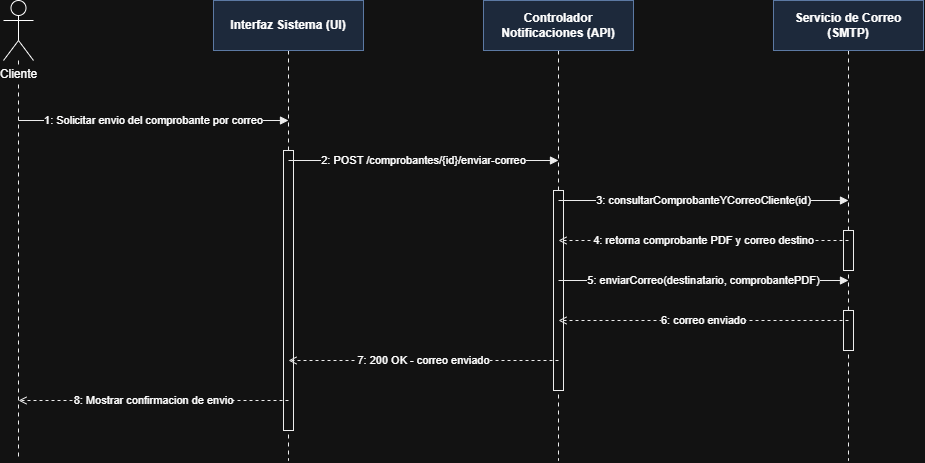

The diagram above was exported from draw.io. Its source (the exported page's mxGraphModel, read from the mxfile embedded in the PNG):
<mxGraphModel dx="1273" dy="567" grid="1" gridSize="10" guides="1" tooltips="1" connect="1" arrows="1" fold="1" page="1" pageScale="1" pageWidth="1090" pageHeight="520" math="0" shadow="0">
  <root>
    <mxCell id="0" />
    <mxCell id="1" parent="0" />
    <mxCell id="d3_life14" edge="1" parent="1" style="html=1;dashed=1;dashPattern=4 4;strokeColor=#000000;strokeWidth=1;endArrow=none;startArrow=none;">
      <mxGeometry relative="1" as="geometry">
        <mxPoint x="70" y="80" as="sourcePoint" />
        <mxPoint x="70" y="480" as="targetPoint" />
      </mxGeometry>
    </mxCell>
    <mxCell id="d3_life16" edge="1" parent="1" style="html=1;dashed=1;dashPattern=4 4;strokeColor=#000000;strokeWidth=1;endArrow=none;startArrow=none;">
      <mxGeometry relative="1" as="geometry">
        <mxPoint x="340" y="70" as="sourcePoint" />
        <mxPoint x="340" y="480" as="targetPoint" />
      </mxGeometry>
    </mxCell>
    <mxCell id="d3_life18" edge="1" parent="1" style="html=1;dashed=1;dashPattern=4 4;strokeColor=#000000;strokeWidth=1;endArrow=none;startArrow=none;">
      <mxGeometry relative="1" as="geometry">
        <mxPoint x="610" y="70" as="sourcePoint" />
        <mxPoint x="610" y="480" as="targetPoint" />
      </mxGeometry>
    </mxCell>
    <mxCell id="d3_life20" edge="1" parent="1" style="html=1;dashed=1;dashPattern=4 4;strokeColor=#000000;strokeWidth=1;endArrow=none;startArrow=none;">
      <mxGeometry relative="1" as="geometry">
        <mxPoint x="900" y="70" as="sourcePoint" />
        <mxPoint x="900" y="480" as="targetPoint" />
      </mxGeometry>
    </mxCell>
    <mxCell id="d3_hdr13" parent="1" style="shape=umlActor;verticalLabelPosition=bottom;labelBackgroundColor=#ffffff;verticalAlign=top;html=1;outlineConnect=0;" value="Cliente" vertex="1">
      <mxGeometry height="60" width="30" x="55" y="20" as="geometry" />
    </mxCell>
    <mxCell id="d3_hdr15" parent="1" style="rounded=0;whiteSpace=wrap;html=1;fillColor=#dae8fc;strokeColor=#6c8ebf;fontStyle=1;fontSize=12;" value="Interfaz Sistema (UI)" vertex="1">
      <mxGeometry height="50" width="150" x="265" y="20" as="geometry" />
    </mxCell>
    <mxCell id="d3_hdr17" parent="1" style="rounded=0;whiteSpace=wrap;html=1;fillColor=#dae8fc;strokeColor=#6c8ebf;fontStyle=1;fontSize=12;" value="Controlador Notificaciones (API)" vertex="1">
      <mxGeometry height="50" width="150" x="535" y="20" as="geometry" />
    </mxCell>
    <mxCell id="d3_hdr19" parent="1" style="rounded=0;whiteSpace=wrap;html=1;fillColor=#dae8fc;strokeColor=#6c8ebf;fontStyle=1;fontSize=12;" value="Servicio de Correo (SMTP)" vertex="1">
      <mxGeometry height="50" width="150" x="825" y="20" as="geometry" />
    </mxCell>
    <mxCell id="d3_act5" parent="1" style="html=1;whiteSpace=wrap;fillColor=#ffffff;strokeColor=#000000;" vertex="1">
      <mxGeometry height="40" width="10" x="895" y="250" as="geometry" />
    </mxCell>
    <mxCell id="d3_act8" parent="1" style="html=1;whiteSpace=wrap;fillColor=#ffffff;strokeColor=#000000;" vertex="1">
      <mxGeometry height="40" width="10" x="895" y="330" as="geometry" />
    </mxCell>
    <mxCell id="d3_act10" parent="1" style="html=1;whiteSpace=wrap;fillColor=#ffffff;strokeColor=#000000;" vertex="1">
      <mxGeometry height="200" width="10" x="605" y="210" as="geometry" />
    </mxCell>
    <mxCell id="d3_act12" parent="1" style="html=1;whiteSpace=wrap;fillColor=#ffffff;strokeColor=#000000;" vertex="1">
      <mxGeometry height="280" width="10" x="335" y="170" as="geometry" />
    </mxCell>
    <mxCell id="d3_msg1" edge="1" parent="1" style="html=1;endArrow=block;endFill=1;dashed=0;strokeColor=#000000;fontSize=11;" value="1: Solicitar envio del comprobante por correo">
      <mxGeometry relative="1" as="geometry">
        <mxPoint x="70" y="140" as="sourcePoint" />
        <mxPoint x="340" y="140" as="targetPoint" />
      </mxGeometry>
    </mxCell>
    <mxCell id="d3_msg2" edge="1" parent="1" style="html=1;endArrow=block;endFill=1;dashed=0;strokeColor=#000000;fontSize=11;" value="2: POST /comprobantes/{id}/enviar-correo">
      <mxGeometry relative="1" as="geometry">
        <mxPoint x="340" y="180" as="sourcePoint" />
        <mxPoint x="610" y="180" as="targetPoint" />
      </mxGeometry>
    </mxCell>
    <mxCell id="d3_msg3" edge="1" parent="1" style="html=1;endArrow=block;endFill=1;dashed=0;strokeColor=#000000;fontSize=11;" value="3: consultarComprobanteYCorreoCliente(id)">
      <mxGeometry relative="1" as="geometry">
        <mxPoint x="610" y="220" as="sourcePoint" />
        <mxPoint x="900" y="220" as="targetPoint" />
      </mxGeometry>
    </mxCell>
    <mxCell id="d3_msg4" edge="1" parent="1" style="html=1;endArrow=open;endFill=0;dashed=1;strokeColor=#000000;fontSize=11;" value="4: retorna comprobante PDF y correo destino">
      <mxGeometry relative="1" as="geometry">
        <mxPoint x="900" y="260" as="sourcePoint" />
        <mxPoint x="610" y="260" as="targetPoint" />
      </mxGeometry>
    </mxCell>
    <mxCell id="d3_msg6" edge="1" parent="1" style="html=1;endArrow=block;endFill=1;dashed=0;strokeColor=#000000;fontSize=11;" value="5: enviarCorreo(destinatario, comprobantePDF)">
      <mxGeometry relative="1" as="geometry">
        <mxPoint x="610" y="300" as="sourcePoint" />
        <mxPoint x="900" y="300" as="targetPoint" />
      </mxGeometry>
    </mxCell>
    <mxCell id="d3_msg7" edge="1" parent="1" style="html=1;endArrow=open;endFill=0;dashed=1;strokeColor=#000000;fontSize=11;" value="6: correo enviado">
      <mxGeometry relative="1" as="geometry">
        <mxPoint x="900" y="340" as="sourcePoint" />
        <mxPoint x="610" y="340" as="targetPoint" />
      </mxGeometry>
    </mxCell>
    <mxCell id="d3_msg9" edge="1" parent="1" style="html=1;endArrow=open;endFill=0;dashed=1;strokeColor=#000000;fontSize=11;" value="7: 200 OK - correo enviado">
      <mxGeometry relative="1" as="geometry">
        <mxPoint x="610" y="380" as="sourcePoint" />
        <mxPoint x="340" y="380" as="targetPoint" />
      </mxGeometry>
    </mxCell>
    <mxCell id="d3_msg11" edge="1" parent="1" style="html=1;endArrow=open;endFill=0;dashed=1;strokeColor=#000000;fontSize=11;" value="8: Mostrar confirmacion de envio">
      <mxGeometry relative="1" as="geometry">
        <mxPoint x="340" y="420" as="sourcePoint" />
        <mxPoint x="70" y="420" as="targetPoint" />
      </mxGeometry>
    </mxCell>
  </root>
</mxGraphModel>